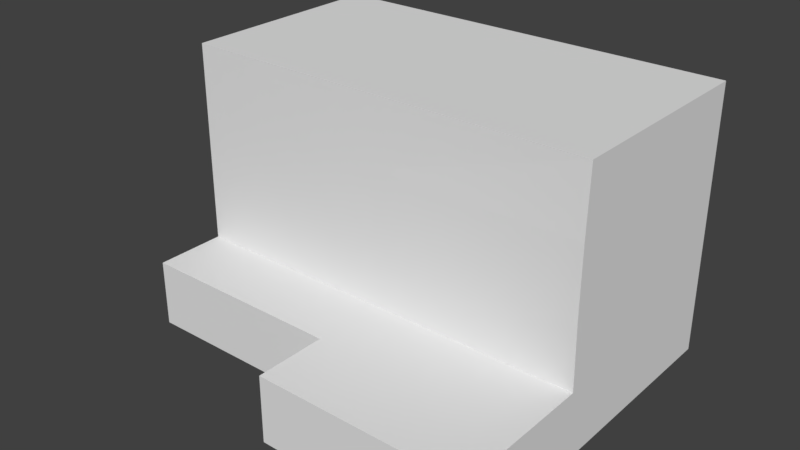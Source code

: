 # Source: diff_colors_containers_N.blend  (saved by Blender 2.77.0; exported with 4.5.12 LTS)
import bpy
from mathutils import Matrix  # noqa: F401  (used for matrix-valued properties, if any)

bpy.ops.wm.read_factory_settings(use_empty=True)
scene = bpy.context.scene
scene.name = 'Scene'

# ---- collections
col_collection_1 = bpy.data.collections.new('Collection 1'); scene.collection.children.link(col_collection_1)

# ---- materials (node trees are filled in below, after node groups)
mat_cargos_mat_002 = bpy.data.materials.new('cargos_mat.002')
mat_cargos_mat_002.alpha_threshold = 0.0
mat_cargos_mat_002.use_transparent_shadow = False
mat_cargos_mat_002.preview_render_type = 'FLAT'
mat_cargos_mat_002.roughness = 0.5
mat_cargos_mat_002.line_color = (0.0, 0.0, 0.0, 1.0)

# ---- material node trees

# ---- world
world_world = bpy.data.worlds.new('World'); scene.world = world_world
world_world.color = (0.05088, 0.05088, 0.05088)
world_world.use_sun_shadow = False
world_world.sun_shadow_jitter_overblur = 0.0
world_world.cycles.sampling_method = 'MANUAL'

# ---- meshes
me_cargos_002 = bpy.data.meshes.new('cargos.002')
me_cargos_002.from_pydata([(0.8053, 0.9754, -0.7623), (0.8039, 0.02548, -0.4558), (0.8053, 0.976, -0.456), (0.8039, 0.02522, -0.7622), (0.4792, 0.9754, -0.4559), (0.1617, 0.9747, -0.1497), (0.4792, 0.9754, -0.7624), (0.478, 0.02522, -0.4559), (0.1536, 0.9754, -0.456), (0.1536, 0.9754, -0.7622), (0.1534, 0.9754, 0.4645), (0.1615, 0.9747, 0.1579), (0.1521, 0.02522, -0.4557), (-0.1731, 0.9754, 0.4645), (-0.165, 0.9747, 0.1579), (-0.4988, 0.9754, 0.4643), (-0.4988, 0.9754, -0.1488), (-0.165, 0.9752, -0.1489), (-0.1731, 0.9754, -0.762), (-0.4988, 0.9754, -0.4557), (-0.1731, 0.976, -0.4557), (-0.4989, 0.9754, 0.158), (-0.8246, 0.9754, 0.4643), (-0.8244, 0.02533, 0.4643), (-0.8246, 0.9754, 0.1582), (-0.8246, 0.9754, -0.1488), (-0.4989, 0.9754, -0.762), (-0.8246, 0.9754, -0.4557), (-0.8244, 0.9754, -0.7618), (0.4766, -0.925, -0.4557), (0.151, -0.9248, -0.4557), (0.4766, -0.925, -0.7622), (0.151, -0.9248, -0.7622), (0.1527, 0.02526, 0.1578), (0.1527, -0.925, 0.4641), (-0.173, 0.02526, 0.4641), (0.1527, 0.02578, 0.4641), (0.1527, 0.02526, -0.1487), (0.1527, -0.925, 0.1576), (0.1527, -0.925, -0.1485), (0.1527, -0.925, -0.4555), (0.1527, -0.925, -0.7624), (-0.1728, -0.9248, -0.7624), (-0.1732, -0.925, 0.4642), (-0.4989, 0.02526, 0.4642), (-0.4987, -0.9248, 0.4642), (-0.1732, -0.925, 0.1581), (-0.4987, -0.9248, 0.1581), (-0.1732, -0.925, -0.149), (-0.4987, -0.9248, -0.149), (-0.1732, -0.925, -0.4558), (-0.4987, -0.9248, -0.4558), (-0.4987, -0.9248, -0.7619), (-0.8239, -0.9248, 0.4642), (-0.8239, -0.9248, 0.1581), (-0.8239, -0.9248, -0.149), (-0.8239, -0.9248, -0.4558), (-0.8238, -0.9248, -0.7619), (0.4752, 0.02715, -0.7622)], [], [(34, 36, 35, 43), (50, 51, 52, 42), (1, 3, 0, 2), (45, 53, 54, 47), (8, 9, 18, 20), (11, 5, 17, 14), (21, 16, 25, 24), (20, 18, 26, 19), (10, 11, 14, 13), (38, 46, 48, 39), (29, 7, 12, 30), (19, 26, 28, 27), (49, 55, 56, 51), (4, 6, 9, 8), (10, 13, 35, 36), (13, 15, 44, 35), (22, 23, 44, 15), (48, 49, 51, 50), (34, 38, 33, 36), (40, 50, 42, 41), (46, 47, 49, 48), (13, 14, 21, 15), (33, 37, 5, 11), (39, 48, 50, 40), (2, 0, 6, 4), (15, 21, 24, 22), (10, 36, 33, 11), (14, 17, 16, 21), (5, 8, 20, 17), (39, 40, 12, 37), (1, 2, 4, 7), (43, 45, 47, 46), (29, 30, 32, 31), (17, 20, 19, 16), (34, 43, 46, 38), (51, 56, 57, 52), (47, 54, 55, 49), (16, 19, 27, 25), (33, 38, 39, 37), (45, 43, 35, 44), (45, 44, 23, 53), (5, 37, 12, 8), (7, 4, 8, 12), (3, 1, 7, 58), (31, 58, 7, 29)])
_uv = me_cargos_002.uv_layers.new(name='UVTex')
_uv.uv.foreach_set('vector', [0.002, 0.628, 0.7229, 0.628, 0.7225, 0.7485, 0.002, 0.7486, 0.7253, 0.1233, 0.9997, 0.1233, 0.9986, 0.248, 0.7239, 0.2482, 0.008483, 0.2485, 0.008483, 0.3728, 0.7186, 0.3734, 0.7191, 0.249, 0.997, 0.871, 0.7247, 0.871, 0.7264, 0.999, 0.9987, 0.999, 0.9992, 0.6216, 0.9994, 0.501, 0.7252, 0.501, 0.7251, 0.6215, 0.9986, 0.5005, 0.9979, 0.623, 0.7227, 0.6233, 0.7236, 0.5005, 0.7234, 0.3692, 0.7233, 0.2483, 0.9985, 0.2483, 0.9985, 0.3693, 0.7225, 0.7501, 0.7237, 0.8715, 0.9986, 0.8715, 0.9976, 0.7501, 0.9987, 0.8711, 0.9987, 0.7507, 0.7243, 0.7507, 0.7255, 0.8714, 0.9982, 0.9994, 0.7252, 0.9995, 0.7237, 0.8707, 0.9967, 0.8709, 0.005638, 0.6273, 0.7219, 0.6272, 0.7219, 0.7485, 0.005764, 0.7484, 0.9976, 0.7501, 0.9986, 0.8715, 0.7243, 0.8714, 0.7231, 0.7501, 0.9984, 0.7496, 0.7251, 0.7496, 0.7244, 0.6216, 0.9977, 0.6216, 0.9979, 0.000835, 0.9979, 0.1216, 0.726, 0.1216, 0.726, 0.0008924, 0.7203, 0.9965, 0.7204, 0.8773, 0.005343, 0.8773, 0.00574, 0.9968, 0.7188, 0.127, 0.7188, 0.2468, 0.003302, 0.2469, 0.003302, 0.127, 0.7182, 0.3757, 0.003188, 0.3756, 0.003135, 0.4958, 0.7182, 0.4957, 0.9995, 0.1229, 0.725, 0.123, 0.7239, 0.2482, 0.9983, 0.2482, 0.009632, 0.5013, 0.009632, 0.6243, 0.7219, 0.6237, 0.7223, 0.5007, 1.0, 0.3695, 0.7278, 0.3694, 0.7281, 0.4978, 1.0, 0.4978, 0.9999, 0.6221, 0.7261, 0.6221, 0.7261, 0.749, 0.9999, 0.749, 0.7248, 0.12, 0.7261, 0.001345, 1.0, 0.001345, 0.9988, 0.1199, 0.003638, 0.7487, 0.003638, 0.6271, 0.7207, 0.6268, 0.7207, 0.7488, 1.0, 0.4975, 0.7278, 0.4973, 0.7278, 0.3694, 1.0, 0.3695, 0.9996, 0.248, 0.9996, 0.3693, 0.7243, 0.3693, 0.7243, 0.248, 0.9979, 0.2482, 0.9986, 0.3698, 0.7237, 0.3697, 0.7229, 0.2482, 0.7215, 0.8733, 0.006133, 0.8732, 0.005606, 0.7508, 0.7214, 0.7508, 0.9986, 0.501, 0.9986, 0.6215, 0.7252, 0.6215, 0.7251, 0.501, 0.9983, 0.2485, 0.9979, 0.3689, 0.7259, 0.3689, 0.7263, 0.2484, 0.006828, 0.2502, 0.006828, 0.3724, 0.7196, 0.3717, 0.7196, 0.2495, 0.003135, 0.3759, 0.7187, 0.3759, 0.7183, 0.4957, 0.003135, 0.4957, 0.9999, 0.498, 0.7261, 0.4995, 0.7295, 0.3752, 0.9964, 0.3752, 0.9999, 0.6224, 0.7261, 0.6224, 0.7261, 0.7495, 0.9999, 0.7495, 0.9979, 0.1216, 0.9979, 0.000835, 0.726, 0.000835, 0.726, 0.1216, 0.9977, 0.6216, 0.7247, 0.6216, 0.7253, 0.7501, 0.9982, 0.75, 0.9987, 0.999, 0.7264, 0.999, 0.7247, 0.871, 0.9971, 0.871, 0.9987, 0.4979, 0.7239, 0.4979, 0.7249, 0.37, 0.9996, 0.37, 0.9975, 0.5004, 0.9984, 0.6234, 0.7225, 0.6234, 0.7216, 0.5004, 0.7185, 0.8742, 0.006301, 0.8748, 0.006301, 0.7517, 0.7185, 0.751, 0.724, 0.3761, 0.717, 0.4986, -0.0001692, 0.4973, 0.003302, 0.375, 0.7261, 0.8776, -0.0001692, 0.875, 0.003188, 1.005, 0.7247, 1.005, 0.7207, 0.6268, 0.003638, 0.6271, 0.7196, 0.3717, 0.9979, 0.3689, -0.003468, 0.1303, 0.7202, 0.1305, 0.7203, 0.247, -0.003468, 0.2469, 1.001, 0.3681, 0.9958, 0.4978, 0.725, 0.4989, 0.7254, 0.3672, 0.7257, 0.5027, -0.01041, 0.5016, -0.007277, 0.6223, 0.7241, 0.6226])
_ca = me_cargos_002.color_attributes.new('Col', 'BYTE_COLOR', 'CORNER')
_ca.data.foreach_set('color', [1.0, 1.0, 1.0, 1.0, 1.0, 1.0, 1.0, 1.0, 1.0, 1.0, 1.0, 1.0, 1.0, 1.0, 1.0, 1.0, 1.0, 1.0, 1.0, 1.0, 1.0, 1.0, 1.0, 1.0, 1.0, 1.0, 1.0, 1.0, 1.0, 1.0, 1.0, 1.0, 1.0, 1.0, 1.0, 1.0, 1.0, 1.0, 1.0, 1.0, 1.0, 1.0, 1.0, 1.0, 1.0, 1.0, 1.0, 1.0, 1.0, 1.0, 1.0, 1.0, 1.0, 1.0, 1.0, 1.0, 1.0, 1.0, 1.0, 1.0, 1.0, 1.0, 1.0, 1.0, 1.0, 1.0, 1.0, 1.0, 1.0, 1.0, 1.0, 1.0, 1.0, 1.0, 1.0, 1.0, 1.0, 1.0, 1.0, 1.0, 1.0, 1.0, 1.0, 1.0, 1.0, 1.0, 1.0, 1.0, 1.0, 1.0, 1.0, 1.0, 1.0, 1.0, 1.0, 1.0, 1.0, 1.0, 1.0, 1.0, 1.0, 1.0, 1.0, 1.0, 1.0, 1.0, 1.0, 1.0, 1.0, 1.0, 1.0, 1.0, 1.0, 1.0, 1.0, 1.0, 1.0, 1.0, 1.0, 1.0, 1.0, 1.0, 1.0, 1.0, 1.0, 1.0, 1.0, 1.0, 1.0, 1.0, 1.0, 1.0, 1.0, 1.0, 1.0, 1.0, 1.0, 1.0, 1.0, 1.0, 1.0, 1.0, 1.0, 1.0, 1.0, 1.0, 1.0, 1.0, 1.0, 1.0, 1.0, 1.0, 1.0, 1.0, 1.0, 1.0, 1.0, 1.0, 1.0, 1.0, 1.0, 1.0, 1.0, 1.0, 1.0, 1.0, 1.0, 1.0, 1.0, 1.0, 1.0, 1.0, 1.0, 1.0, 1.0, 1.0, 1.0, 1.0, 1.0, 1.0, 1.0, 1.0, 1.0, 1.0, 1.0, 1.0, 1.0, 1.0, 1.0, 1.0, 1.0, 1.0, 1.0, 1.0, 1.0, 1.0, 1.0, 1.0, 1.0, 1.0, 1.0, 1.0, 1.0, 1.0, 1.0, 1.0, 1.0, 1.0, 1.0, 1.0, 1.0, 1.0, 1.0, 1.0, 1.0, 1.0, 1.0, 1.0, 1.0, 1.0, 1.0, 1.0, 1.0, 1.0, 1.0, 1.0, 1.0, 1.0, 1.0, 1.0, 1.0, 1.0, 1.0, 1.0, 1.0, 1.0, 1.0, 1.0, 1.0, 1.0, 1.0, 1.0, 1.0, 1.0, 1.0, 1.0, 1.0, 1.0, 1.0, 1.0, 1.0, 1.0, 1.0, 1.0, 1.0, 1.0, 1.0, 1.0, 1.0, 1.0, 1.0, 1.0, 1.0, 1.0, 1.0, 1.0, 1.0, 1.0, 1.0, 1.0, 1.0, 1.0, 1.0, 1.0, 1.0, 1.0, 1.0, 1.0, 1.0, 1.0, 1.0, 1.0, 1.0, 1.0, 1.0, 1.0, 1.0, 1.0, 1.0, 1.0, 1.0, 1.0, 1.0, 1.0, 1.0, 1.0, 1.0, 1.0, 1.0, 1.0, 1.0, 1.0, 1.0, 1.0, 1.0, 1.0, 1.0, 1.0, 1.0, 1.0, 1.0, 1.0, 1.0, 1.0, 1.0, 1.0, 1.0, 1.0, 1.0, 1.0, 1.0, 1.0, 1.0, 1.0, 1.0, 1.0, 1.0, 1.0, 1.0, 1.0, 1.0, 1.0, 1.0, 1.0, 1.0, 1.0, 1.0, 1.0, 1.0, 1.0, 1.0, 1.0, 1.0, 1.0, 1.0, 1.0, 1.0, 1.0, 1.0, 1.0, 1.0, 1.0, 1.0, 1.0, 1.0, 1.0, 1.0, 1.0, 1.0, 1.0, 1.0, 1.0, 1.0, 1.0, 1.0, 1.0, 1.0, 1.0, 1.0, 1.0, 1.0, 1.0, 1.0, 1.0, 1.0, 1.0, 1.0, 1.0, 1.0, 1.0, 1.0, 1.0, 1.0, 1.0, 1.0, 1.0, 1.0, 1.0, 1.0, 1.0, 1.0, 1.0, 1.0, 1.0, 1.0, 1.0, 1.0, 1.0, 1.0, 1.0, 1.0, 1.0, 1.0, 1.0, 1.0, 1.0, 1.0, 1.0, 1.0, 1.0, 1.0, 1.0, 1.0, 1.0, 1.0, 1.0, 1.0, 1.0, 1.0, 1.0, 1.0, 1.0, 1.0, 1.0, 1.0, 1.0, 1.0, 1.0, 1.0, 1.0, 1.0, 1.0, 1.0, 1.0, 1.0, 1.0, 1.0, 1.0, 1.0, 1.0, 1.0, 1.0, 1.0, 1.0, 1.0, 1.0, 1.0, 1.0, 1.0, 1.0, 1.0, 1.0, 1.0, 1.0, 1.0, 1.0, 1.0, 1.0, 1.0, 1.0, 1.0, 1.0, 1.0, 1.0, 1.0, 1.0, 1.0, 1.0, 1.0, 1.0, 1.0, 1.0, 1.0, 1.0, 1.0, 1.0, 1.0, 1.0, 1.0, 1.0, 1.0, 1.0, 1.0, 1.0, 1.0, 1.0, 1.0, 1.0, 1.0, 1.0, 1.0, 1.0, 1.0, 1.0, 1.0, 1.0, 1.0, 1.0, 1.0, 1.0, 1.0, 1.0, 1.0, 1.0, 1.0, 1.0, 1.0, 1.0, 1.0, 1.0, 1.0, 1.0, 1.0, 1.0, 1.0, 1.0, 1.0, 1.0, 1.0, 1.0, 1.0, 1.0, 1.0, 1.0, 1.0, 1.0, 1.0, 1.0, 1.0, 1.0, 1.0, 1.0, 1.0, 1.0, 1.0, 1.0, 1.0, 1.0, 1.0, 1.0, 1.0, 1.0, 1.0, 1.0, 1.0, 1.0, 1.0, 1.0, 1.0, 1.0, 1.0, 1.0, 1.0, 1.0, 1.0, 1.0, 1.0, 1.0, 1.0, 1.0, 1.0, 1.0, 1.0, 1.0, 1.0, 1.0, 1.0, 1.0, 1.0, 1.0, 1.0, 1.0, 1.0, 1.0, 1.0, 1.0, 1.0, 1.0, 1.0, 1.0, 1.0, 1.0, 1.0, 1.0, 1.0, 1.0, 1.0, 1.0, 1.0, 1.0, 1.0, 1.0, 1.0, 1.0, 1.0, 1.0, 1.0, 1.0, 1.0, 1.0, 1.0, 1.0, 1.0, 1.0, 1.0, 1.0, 1.0, 1.0, 1.0, 1.0, 1.0, 1.0, 1.0, 1.0, 1.0, 1.0, 1.0, 1.0, 1.0, 1.0, 1.0, 1.0, 1.0, 1.0, 1.0, 1.0, 1.0, 1.0, 1.0, 1.0, 1.0, 1.0, 1.0, 1.0, 1.0, 1.0, 1.0, 1.0, 1.0, 1.0, 1.0, 1.0, 1.0, 1.0, 1.0, 1.0, 1.0, 1.0, 1.0, 1.0, 1.0, 1.0, 1.0, 1.0, 1.0, 1.0, 1.0, 1.0, 1.0, 1.0, 1.0, 1.0, 1.0, 1.0, 1.0, 1.0, 1.0, 1.0, 1.0, 1.0, 1.0, 1.0, 1.0, 1.0, 1.0, 1.0, 1.0, 1.0, 1.0, 1.0, 1.0, 1.0, 1.0, 1.0, 1.0, 1.0, 1.0, 1.0, 1.0, 1.0, 1.0, 1.0, 1.0, 1.0, 1.0, 1.0, 1.0, 1.0, 1.0, 1.0, 1.0, 1.0, 1.0, 1.0, 1.0, 1.0, 1.0, 1.0, 1.0, 1.0, 1.0, 1.0, 1.0, 1.0, 1.0, 1.0, 1.0, 1.0, 1.0, 1.0])
me_cargos_002.materials.append(mat_cargos_mat_002)
me_cargos_002.use_remesh_preserve_volume = False
me_cargos_002.use_remesh_preserve_attributes = False
me_cargos_002.use_mirror_vertex_groups = False
me_cargos_002.update()

# ---- objects
ob_cargos_002 = bpy.data.objects.new('cargos.002', me_cargos_002)

# ---- transforms, parenting, visibility, modifiers, constraints
ob_cargos_002.location = (-0.1057, -1.036, 6.246)
ob_cargos_002.rotation_euler = (0.0, -0.0, -1.571)
ob_cargos_002.scale = (7.841, 7.841, 7.841)
ob_cargos_002.lock_rotations_4d = False
ob_cargos_002.empty_display_type = 'ARROWS'
ob_cargos_002.lineart.crease_threshold = 0.0

# ---- collection membership
col_collection_1.objects.link(ob_cargos_002)

# ---- scene / render settings (as saved in the file)
scene.frame_start = 1; scene.frame_end = 250; scene.frame_set(6)
scene.render.engine = 'BLENDER_EEVEE_NEXT'
scene.render.resolution_percentage = 50
scene.render.dither_intensity = 0.0
scene.cycles.use_denoising = False
scene.cycles.samples = 128
scene.cycles.sampling_pattern = 'TABULATED_SOBOL'
scene.cycles.light_sampling_threshold = 0.0
scene.cycles.use_adaptive_sampling = False
scene.cycles.use_light_tree = False
scene.cycles.blur_glossy = 0.0
scene.cycles.sample_clamp_indirect = 0.0
scene.view_settings.view_transform = 'Standard'
bpy.context.view_layer.update()

# ---- added for rendering (the .blend has no active camera and no usable light): camera, sun
cam_auto = bpy.data.cameras.new('AutoCamera')
cam_auto.lens = 50.0
cam_auto.sensor_width = 36.0
cam_auto.clip_end = 1000.0
ob_auto_camera = bpy.data.objects.new('AutoCamera', cam_auto)
scene.collection.objects.link(ob_auto_camera)
ob_auto_camera.location = (20.3243, -25.2365, 21.2626)
ob_auto_camera.rotation_euler = (1.09748, -7.21219e-08, 0.694738)
scene.camera = ob_auto_camera
light_auto_sun = bpy.data.lights.new('AutoSun', 'SUN')
light_auto_sun.energy = 3.0
light_auto_sun.angle = 0.0523599
ob_auto_sun = bpy.data.objects.new('AutoSun', light_auto_sun)
scene.collection.objects.link(ob_auto_sun)
ob_auto_sun.rotation_euler = (0.872665, 0.174533, 0.523599)
bpy.context.view_layer.update()

